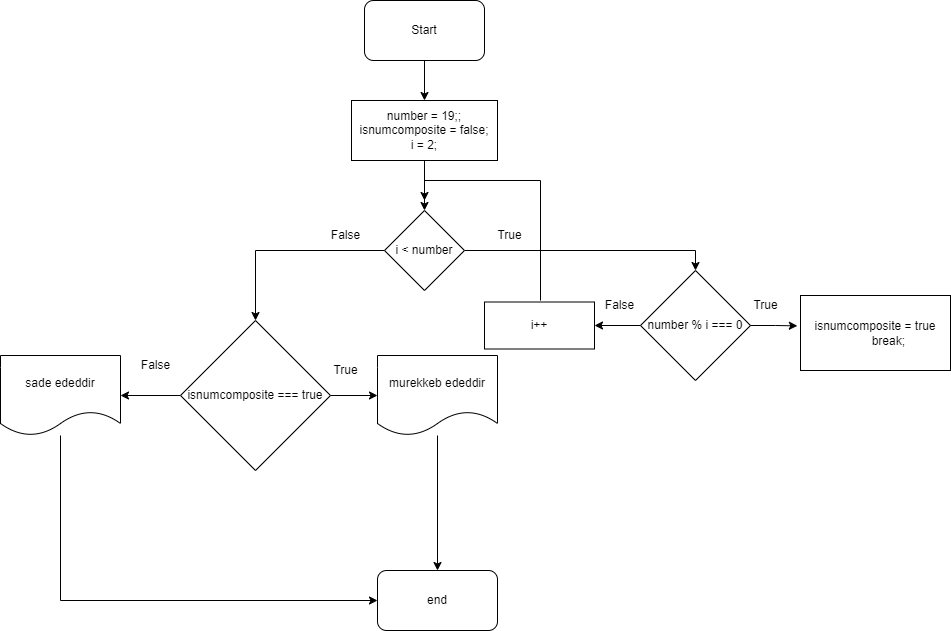

The diagram above was exported from draw.io. Its source (the exported page's mxGraphModel, read from the mxfile embedded in the PNG):
<mxGraphModel dx="1877" dy="577" grid="1" gridSize="10" guides="1" tooltips="1" connect="1" arrows="1" fold="1" page="1" pageScale="1" pageWidth="827" pageHeight="1169" math="0" shadow="0">
  <root>
    <mxCell id="0" />
    <mxCell id="1" parent="0" />
    <mxCell id="fuCBp_YnOgYFPjQMV1Yf-1" style="edgeStyle=orthogonalEdgeStyle;rounded=0;orthogonalLoop=1;jettySize=auto;html=1;" edge="1" parent="1" source="fuCBp_YnOgYFPjQMV1Yf-2" target="fuCBp_YnOgYFPjQMV1Yf-4">
      <mxGeometry relative="1" as="geometry" />
    </mxCell>
    <mxCell id="fuCBp_YnOgYFPjQMV1Yf-2" value="Start" style="rounded=1;whiteSpace=wrap;html=1;" vertex="1" parent="1">
      <mxGeometry x="354" y="70" width="120" height="60" as="geometry" />
    </mxCell>
    <mxCell id="fuCBp_YnOgYFPjQMV1Yf-3" style="edgeStyle=orthogonalEdgeStyle;rounded=0;orthogonalLoop=1;jettySize=auto;html=1;entryX=0.5;entryY=0;entryDx=0;entryDy=0;" edge="1" parent="1" source="fuCBp_YnOgYFPjQMV1Yf-4">
      <mxGeometry relative="1" as="geometry">
        <mxPoint x="414" y="280" as="targetPoint" />
      </mxGeometry>
    </mxCell>
    <mxCell id="fuCBp_YnOgYFPjQMV1Yf-4" value="number = 19;;&lt;br&gt;isnumcomposite = false;&lt;br&gt;i = 2;" style="rounded=0;whiteSpace=wrap;html=1;" vertex="1" parent="1">
      <mxGeometry x="341" y="170" width="146" height="60" as="geometry" />
    </mxCell>
    <mxCell id="fuCBp_YnOgYFPjQMV1Yf-5" style="edgeStyle=orthogonalEdgeStyle;rounded=0;orthogonalLoop=1;jettySize=auto;html=1;entryX=0.5;entryY=0;entryDx=0;entryDy=0;" edge="1" parent="1" source="fuCBp_YnOgYFPjQMV1Yf-7" target="fuCBp_YnOgYFPjQMV1Yf-22">
      <mxGeometry relative="1" as="geometry">
        <mxPoint x="630" y="335" as="targetPoint" />
        <Array as="points" />
      </mxGeometry>
    </mxCell>
    <mxCell id="fuCBp_YnOgYFPjQMV1Yf-6" style="edgeStyle=orthogonalEdgeStyle;rounded=0;orthogonalLoop=1;jettySize=auto;html=1;entryX=0.5;entryY=0;entryDx=0;entryDy=0;" edge="1" parent="1" source="fuCBp_YnOgYFPjQMV1Yf-7" target="fuCBp_YnOgYFPjQMV1Yf-15">
      <mxGeometry relative="1" as="geometry">
        <mxPoint x="290" y="320" as="targetPoint" />
      </mxGeometry>
    </mxCell>
    <mxCell id="fuCBp_YnOgYFPjQMV1Yf-7" value="i &amp;lt; number" style="rhombus;whiteSpace=wrap;html=1;" vertex="1" parent="1">
      <mxGeometry x="374" y="280" width="80" height="80" as="geometry" />
    </mxCell>
    <mxCell id="fuCBp_YnOgYFPjQMV1Yf-8" value="True" style="text;html=1;align=center;verticalAlign=middle;resizable=0;points=[];autosize=1;strokeColor=none;fillColor=none;" vertex="1" parent="1">
      <mxGeometry x="474" y="290" width="50" height="30" as="geometry" />
    </mxCell>
    <mxCell id="fuCBp_YnOgYFPjQMV1Yf-9" value="end" style="rounded=1;whiteSpace=wrap;html=1;" vertex="1" parent="1">
      <mxGeometry x="367" y="640" width="120" height="60" as="geometry" />
    </mxCell>
    <mxCell id="fuCBp_YnOgYFPjQMV1Yf-10" value="False" style="text;html=1;align=center;verticalAlign=middle;resizable=0;points=[];autosize=1;strokeColor=none;fillColor=none;" vertex="1" parent="1">
      <mxGeometry x="310" y="290" width="50" height="30" as="geometry" />
    </mxCell>
    <mxCell id="fuCBp_YnOgYFPjQMV1Yf-11" style="edgeStyle=orthogonalEdgeStyle;rounded=0;orthogonalLoop=1;jettySize=auto;html=1;entryX=0.5;entryY=0;entryDx=0;entryDy=0;" edge="1" parent="1">
      <mxGeometry relative="1" as="geometry">
        <mxPoint x="414" y="270" as="targetPoint" />
        <Array as="points">
          <mxPoint x="530" y="370" />
          <mxPoint x="530" y="250" />
          <mxPoint x="414" y="250" />
        </Array>
        <mxPoint x="530" y="370" as="sourcePoint" />
      </mxGeometry>
    </mxCell>
    <mxCell id="fuCBp_YnOgYFPjQMV1Yf-13" style="edgeStyle=orthogonalEdgeStyle;rounded=0;orthogonalLoop=1;jettySize=auto;html=1;entryX=1;entryY=0.5;entryDx=0;entryDy=0;" edge="1" parent="1" source="fuCBp_YnOgYFPjQMV1Yf-15" target="fuCBp_YnOgYFPjQMV1Yf-17">
      <mxGeometry relative="1" as="geometry" />
    </mxCell>
    <mxCell id="fuCBp_YnOgYFPjQMV1Yf-34" style="edgeStyle=orthogonalEdgeStyle;rounded=0;orthogonalLoop=1;jettySize=auto;html=1;" edge="1" parent="1" source="fuCBp_YnOgYFPjQMV1Yf-15" target="fuCBp_YnOgYFPjQMV1Yf-18">
      <mxGeometry relative="1" as="geometry" />
    </mxCell>
    <mxCell id="fuCBp_YnOgYFPjQMV1Yf-15" value="isnumcomposite === true" style="rhombus;whiteSpace=wrap;html=1;" vertex="1" parent="1">
      <mxGeometry x="170" y="390" width="150" height="150" as="geometry" />
    </mxCell>
    <mxCell id="fuCBp_YnOgYFPjQMV1Yf-36" style="edgeStyle=orthogonalEdgeStyle;rounded=0;orthogonalLoop=1;jettySize=auto;html=1;entryX=0;entryY=0.5;entryDx=0;entryDy=0;" edge="1" parent="1" source="fuCBp_YnOgYFPjQMV1Yf-17" target="fuCBp_YnOgYFPjQMV1Yf-9">
      <mxGeometry relative="1" as="geometry">
        <mxPoint x="50" y="505" as="sourcePoint" />
        <Array as="points">
          <mxPoint x="50" y="670" />
        </Array>
      </mxGeometry>
    </mxCell>
    <mxCell id="fuCBp_YnOgYFPjQMV1Yf-17" value="sade ededdir" style="shape=document;whiteSpace=wrap;html=1;boundedLbl=1;" vertex="1" parent="1">
      <mxGeometry x="-10" y="425" width="120" height="80" as="geometry" />
    </mxCell>
    <mxCell id="fuCBp_YnOgYFPjQMV1Yf-35" style="edgeStyle=orthogonalEdgeStyle;rounded=0;orthogonalLoop=1;jettySize=auto;html=1;entryX=0.5;entryY=0;entryDx=0;entryDy=0;" edge="1" parent="1" source="fuCBp_YnOgYFPjQMV1Yf-18" target="fuCBp_YnOgYFPjQMV1Yf-9">
      <mxGeometry relative="1" as="geometry" />
    </mxCell>
    <mxCell id="fuCBp_YnOgYFPjQMV1Yf-18" value="murekkeb ededdir" style="shape=document;whiteSpace=wrap;html=1;boundedLbl=1;" vertex="1" parent="1">
      <mxGeometry x="367" y="425" width="120" height="80" as="geometry" />
    </mxCell>
    <mxCell id="fuCBp_YnOgYFPjQMV1Yf-20" value="True" style="text;html=1;align=center;verticalAlign=middle;resizable=0;points=[];autosize=1;strokeColor=none;fillColor=none;" vertex="1" parent="1">
      <mxGeometry x="310" y="425" width="50" height="30" as="geometry" />
    </mxCell>
    <mxCell id="fuCBp_YnOgYFPjQMV1Yf-21" value="False" style="text;html=1;align=center;verticalAlign=middle;resizable=0;points=[];autosize=1;strokeColor=none;fillColor=none;" vertex="1" parent="1">
      <mxGeometry x="120" y="420" width="50" height="30" as="geometry" />
    </mxCell>
    <mxCell id="fuCBp_YnOgYFPjQMV1Yf-29" style="edgeStyle=orthogonalEdgeStyle;rounded=0;orthogonalLoop=1;jettySize=auto;html=1;entryX=1;entryY=0.5;entryDx=0;entryDy=0;" edge="1" parent="1" source="fuCBp_YnOgYFPjQMV1Yf-22" target="fuCBp_YnOgYFPjQMV1Yf-27">
      <mxGeometry relative="1" as="geometry" />
    </mxCell>
    <mxCell id="fuCBp_YnOgYFPjQMV1Yf-22" value="number % i === 0" style="rhombus;whiteSpace=wrap;html=1;" vertex="1" parent="1">
      <mxGeometry x="630" y="340" width="110" height="110" as="geometry" />
    </mxCell>
    <mxCell id="fuCBp_YnOgYFPjQMV1Yf-24" value="&lt;div&gt;isnumcomposite = true&lt;/div&gt;&lt;div&gt;&amp;nbsp; &amp;nbsp; &amp;nbsp; &amp;nbsp; break;&lt;/div&gt;" style="rounded=0;whiteSpace=wrap;html=1;" vertex="1" parent="1">
      <mxGeometry x="790" y="365" width="150" height="75" as="geometry" />
    </mxCell>
    <mxCell id="fuCBp_YnOgYFPjQMV1Yf-26" style="edgeStyle=orthogonalEdgeStyle;rounded=0;orthogonalLoop=1;jettySize=auto;html=1;entryX=-0.021;entryY=0.405;entryDx=0;entryDy=0;entryPerimeter=0;" edge="1" parent="1" source="fuCBp_YnOgYFPjQMV1Yf-22" target="fuCBp_YnOgYFPjQMV1Yf-24">
      <mxGeometry relative="1" as="geometry" />
    </mxCell>
    <mxCell id="fuCBp_YnOgYFPjQMV1Yf-27" value="i++" style="rounded=0;whiteSpace=wrap;html=1;" vertex="1" parent="1">
      <mxGeometry x="474" y="371.5" width="110" height="47" as="geometry" />
    </mxCell>
    <mxCell id="fuCBp_YnOgYFPjQMV1Yf-30" value="True" style="text;html=1;align=center;verticalAlign=middle;resizable=0;points=[];autosize=1;strokeColor=none;fillColor=none;" vertex="1" parent="1">
      <mxGeometry x="730" y="360" width="50" height="30" as="geometry" />
    </mxCell>
    <mxCell id="fuCBp_YnOgYFPjQMV1Yf-33" value="False" style="text;html=1;align=center;verticalAlign=middle;resizable=0;points=[];autosize=1;strokeColor=none;fillColor=none;" vertex="1" parent="1">
      <mxGeometry x="584" y="360" width="50" height="30" as="geometry" />
    </mxCell>
  </root>
</mxGraphModel>